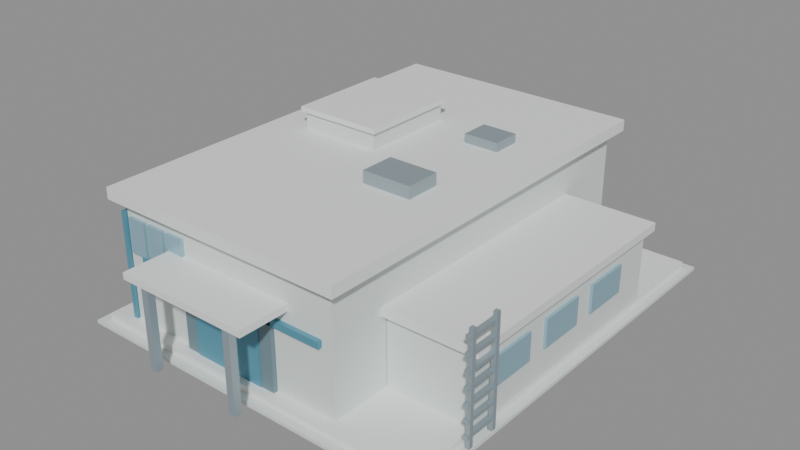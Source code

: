 # Source: pumphouse.blend  (saved by Blender 5.2.45; exported with 4.5.12 LTS)
import bpy
from mathutils import Matrix  # noqa: F401  (used for matrix-valued properties, if any)

bpy.ops.wm.read_factory_settings(use_empty=True)
scene = bpy.context.scene
scene.name = 'Scene'

# ---- materials (node trees are filled in below, after node groups)
mat_ph_trim = bpy.data.materials.new('ph-trim')
mat_ph_wall = bpy.data.materials.new('ph-wall')
mat_ph_roof = bpy.data.materials.new('ph-roof')
mat_ph_glass = bpy.data.materials.new('ph-glass')
mat_ph_steel = bpy.data.materials.new('ph-steel')
mat_ph_door = bpy.data.materials.new('ph-door')
mat_ph_blue = bpy.data.materials.new('ph-blue')

# ---- material node trees
mat_ph_trim.use_nodes = True; mat_ph_trim.node_tree.nodes.clear()
_N = mat_ph_trim.node_tree.nodes; _L = mat_ph_trim.node_tree.links
n0 = _N.new('ShaderNodeBsdfPrincipled'); n0.name = 'Principled BSDF'; n0.location = (-200, 100)
n0.inputs[0].default_value = (0.84, 0.87, 0.85, 1.0)
n0.inputs[1].default_value = 0.04
n0.inputs[2].default_value = 0.62
n0.inputs[10].default_value = 0.005
n1 = _N.new('ShaderNodeOutputMaterial'); n1.name = 'Material Output'; n1.location = (200, 100)
_L.new(n0.outputs[0], n1.inputs[0])
n1.is_active_output = True
mat_ph_wall.use_nodes = True; mat_ph_wall.node_tree.nodes.clear()
_N = mat_ph_wall.node_tree.nodes; _L = mat_ph_wall.node_tree.links
n0 = _N.new('ShaderNodeBsdfPrincipled'); n0.name = 'Principled BSDF'; n0.location = (-200, 100)
n0.inputs[0].default_value = (0.72, 0.78, 0.76, 1.0)
n0.inputs[1].default_value = 0.02
n0.inputs[2].default_value = 0.78
n0.inputs[10].default_value = 0.005
n1 = _N.new('ShaderNodeOutputMaterial'); n1.name = 'Material Output'; n1.location = (200, 100)
_L.new(n0.outputs[0], n1.inputs[0])
n1.is_active_output = True
mat_ph_roof.use_nodes = True; mat_ph_roof.node_tree.nodes.clear()
_N = mat_ph_roof.node_tree.nodes; _L = mat_ph_roof.node_tree.links
n0 = _N.new('ShaderNodeBsdfPrincipled'); n0.name = 'Principled BSDF'; n0.location = (-200, 100)
n0.inputs[0].default_value = (0.55, 0.6, 0.58, 1.0)
n0.inputs[1].default_value = 0.05
n0.inputs[2].default_value = 0.8
n0.inputs[10].default_value = 0.005
n1 = _N.new('ShaderNodeOutputMaterial'); n1.name = 'Material Output'; n1.location = (200, 100)
_L.new(n0.outputs[0], n1.inputs[0])
n1.is_active_output = True
mat_ph_glass.use_nodes = True; mat_ph_glass.node_tree.nodes.clear()
_N = mat_ph_glass.node_tree.nodes; _L = mat_ph_glass.node_tree.links
n0 = _N.new('ShaderNodeBsdfPrincipled'); n0.name = 'Principled BSDF'; n0.location = (-200, 100)
n0.inputs[0].default_value = (0.3, 0.5, 0.6, 1.0)
n0.inputs[1].default_value = 0.2
n0.inputs[2].default_value = 0.3
n0.inputs[10].default_value = 0.005
n1 = _N.new('ShaderNodeOutputMaterial'); n1.name = 'Material Output'; n1.location = (200, 100)
_L.new(n0.outputs[0], n1.inputs[0])
n1.is_active_output = True
mat_ph_steel.use_nodes = True; mat_ph_steel.node_tree.nodes.clear()
_N = mat_ph_steel.node_tree.nodes; _L = mat_ph_steel.node_tree.links
n0 = _N.new('ShaderNodeBsdfPrincipled'); n0.name = 'Principled BSDF'; n0.location = (-200, 100)
n0.inputs[0].default_value = (0.36, 0.44, 0.48, 1.0)
n0.inputs[1].default_value = 0.42
n0.inputs[10].default_value = 0.005
n1 = _N.new('ShaderNodeOutputMaterial'); n1.name = 'Material Output'; n1.location = (200, 100)
_L.new(n0.outputs[0], n1.inputs[0])
n1.is_active_output = True
mat_ph_door.use_nodes = True; mat_ph_door.node_tree.nodes.clear()
_N = mat_ph_door.node_tree.nodes; _L = mat_ph_door.node_tree.links
n0 = _N.new('ShaderNodeBsdfPrincipled'); n0.name = 'Principled BSDF'; n0.location = (-200, 100)
n0.inputs[0].default_value = (0.18, 0.27, 0.31, 1.0)
n0.inputs[1].default_value = 0.16
n0.inputs[2].default_value = 0.62
n0.inputs[10].default_value = 0.005
n1 = _N.new('ShaderNodeOutputMaterial'); n1.name = 'Material Output'; n1.location = (200, 100)
_L.new(n0.outputs[0], n1.inputs[0])
n1.is_active_output = True
mat_ph_blue.use_nodes = True; mat_ph_blue.node_tree.nodes.clear()
_N = mat_ph_blue.node_tree.nodes; _L = mat_ph_blue.node_tree.links
n0 = _N.new('ShaderNodeBsdfPrincipled'); n0.name = 'Principled BSDF'; n0.location = (-200, 100)
n0.inputs[0].default_value = (0.1, 0.32, 0.43, 1.0)
n0.inputs[1].default_value = 0.18
n0.inputs[10].default_value = 0.005
n1 = _N.new('ShaderNodeOutputMaterial'); n1.name = 'Material Output'; n1.location = (200, 100)
_L.new(n0.outputs[0], n1.inputs[0])
n1.is_active_output = True

# ---- meshes
me_cube = bpy.data.meshes.new('Cube')
me_cube.from_pydata([(-2.13, -2.55, 0.0), (-2.13, -2.55, 0.12), (-2.13, 2.55, 0.0), (-2.13, 2.55, 0.12), (2.17, -2.55, 0.0), (2.17, -2.55, 0.12), (2.17, 2.55, 0.0), (2.17, 2.55, 0.12), (-2.24, -2.66, 0.0), (-2.24, -2.66, 0.04), (-2.24, 2.66, 0.0), (-2.24, 2.66, 0.04), (2.28, -2.66, 0.0), (2.28, -2.66, 0.04), (2.28, 2.66, 0.0), (2.28, 2.66, 0.04), (-1.8, -2.4, 0.12), (-1.8, -2.4, 1.64), (-1.8, 2.4, 0.12), (-1.8, 2.4, 1.64), (1.1, -2.4, 0.12), (1.1, -2.4, 1.64), (1.1, 2.4, 0.12), (1.1, 2.4, 1.64), (-1.93, -2.53, 1.57), (-1.93, -2.53, 1.71), (-1.93, 2.53, 1.57), (-1.93, 2.53, 1.71), (1.23, -2.53, 1.57), (1.23, -2.53, 1.71), (1.23, 2.53, 1.57), (1.23, 2.53, 1.71), (-1.83, -2.44, 1.52), (-1.83, -2.44, 1.57), (-1.83, 2.44, 1.52), (-1.83, 2.44, 1.57), (1.13, -2.44, 1.52), (1.13, -2.44, 1.57), (1.13, 2.44, 1.52), (1.13, 2.44, 1.57), (1.11, -1.65, 0.12), (1.11, -1.65, 0.98), (1.11, 1.45, 0.12), (1.11, 1.45, 0.98), (2.17, -1.65, 0.12), (2.17, -1.65, 0.98), (2.17, 1.45, 0.12), (2.17, 1.45, 0.98), (1.03, -1.73, 0.97), (1.03, -1.73, 1.07), (1.03, 1.53, 0.97), (1.03, 1.53, 1.07), (2.25, -1.73, 0.97), (2.25, -1.73, 1.07), (2.25, 1.53, 0.97), (2.25, 1.53, 1.07), (2.165, -1.37, 0.45), (2.165, -1.37, 0.79), (2.165, -0.79, 0.45), (2.165, -0.79, 0.79), (2.205, -1.37, 0.45), (2.205, -1.37, 0.79), (2.205, -0.79, 0.45), (2.205, -0.79, 0.79), (2.165, -0.51, 0.45), (2.165, -0.51, 0.79), (2.165, 0.07, 0.45), (2.165, 0.07, 0.79), (2.205, -0.51, 0.45), (2.205, -0.51, 0.79), (2.205, 0.07, 0.45), (2.205, 0.07, 0.79), (2.165, 0.35, 0.45), (2.165, 0.35, 0.79), (2.165, 0.93, 0.45), (2.165, 0.93, 0.79), (2.205, 0.35, 0.45), (2.205, 0.35, 0.79), (2.205, 0.93, 0.45), (2.205, 0.93, 0.79), (-1.46, -0.05, 1.64), (-1.46, -0.05, 1.94), (-1.46, 1.15, 1.64), (-1.46, 1.15, 1.94), (-0.44, -0.05, 1.64), (-0.44, -0.05, 1.94), (-0.44, 1.15, 1.64), (-0.44, 1.15, 1.94), (-1.5, -0.09, 1.92), (-1.5, -0.09, 1.98), (-1.5, 1.19, 1.92), (-1.5, 1.19, 1.98), (-0.4, -0.09, 1.92), (-0.4, -0.09, 1.98), (-0.4, 1.19, 1.92), (-0.4, 1.19, 1.98), (0.04, -0.77, 1.64), (0.04, -0.77, 1.86), (0.04, -0.33, 1.64), (0.04, -0.33, 1.86), (0.66, -0.77, 1.64), (0.66, -0.77, 1.86), (0.66, -0.33, 1.64), (0.66, -0.33, 1.86), (0.2, 0.77, 1.64), (0.2, 0.77, 1.82), (0.2, 1.13, 1.64), (0.2, 1.13, 1.82), (0.64, 0.77, 1.64), (0.64, 0.77, 1.82), (0.64, 1.13, 1.64), (0.64, 1.13, 1.82), (-1.17, 1.75, 1.64), (-1.17, 1.75, 1.7), (-1.17, 2.09, 1.64), (-1.17, 2.09, 1.7), (0.33, 1.75, 1.64), (0.33, 1.75, 1.7), (0.33, 2.09, 1.64), (0.33, 2.09, 1.7), (-0.93, -2.455, 0.12), (-0.93, -2.455, 1.14), (-0.93, -2.355, 0.12), (-0.93, -2.355, 1.14), (0.33, -2.455, 0.12), (0.33, -2.455, 1.14), (0.33, -2.355, 0.12), (0.33, -2.355, 1.14), (-0.76, -2.465, 0.12), (-0.76, -2.465, 0.98), (-0.76, -2.405, 0.12), (-0.76, -2.405, 0.98), (0.16, -2.465, 0.12), (0.16, -2.465, 0.98), (0.16, -2.405, 0.12), (0.16, -2.405, 0.98), (-1.13, -3.01, 1.12), (-1.13, -3.01, 1.2), (-1.13, -2.39, 1.12), (-1.13, -2.39, 1.2), (0.53, -3.01, 1.12), (0.53, -3.01, 1.2), (0.53, -2.39, 1.12), (0.53, -2.39, 1.2), (-0.925, -2.965, 0.12), (-0.925, -2.965, 1.14), (-0.925, -2.875, 0.12), (-0.925, -2.875, 1.14), (-0.835, -2.965, 0.12), (-0.835, -2.965, 1.14), (-0.835, -2.875, 0.12), (-0.835, -2.875, 1.14), (0.235, -2.965, 0.12), (0.235, -2.965, 1.14), (0.235, -2.875, 0.12), (0.235, -2.875, 1.14), (0.325, -2.965, 0.12), (0.325, -2.965, 1.14), (0.325, -2.875, 0.12), (0.325, -2.875, 1.14), (-1.74, -2.44, 0.97), (-1.74, -2.44, 1.39), (-1.74, -2.4, 0.97), (-1.74, -2.4, 1.39), (-1.5, -2.44, 0.97), (-1.5, -2.44, 1.39), (-1.5, -2.4, 0.97), (-1.5, -2.4, 1.39), (-1.45, -2.44, 0.97), (-1.45, -2.44, 1.39), (-1.45, -2.4, 0.97), (-1.45, -2.4, 1.39), (-1.21, -2.44, 0.97), (-1.21, -2.44, 1.39), (-1.21, -2.4, 0.97), (-1.21, -2.4, 1.39), (-1.16, -2.44, 0.97), (-1.16, -2.44, 1.39), (-1.16, -2.4, 0.97), (-1.16, -2.4, 1.39), (-0.92, -2.44, 0.97), (-0.92, -2.44, 1.39), (-0.92, -2.4, 0.97), (-0.92, -2.4, 1.39), (-1.56, -2.455, 0.9), (-1.56, -2.455, 0.98), (-1.56, -2.395, 0.9), (-1.56, -2.395, 0.98), (0.96, -2.455, 0.9), (0.96, -2.455, 0.98), (0.96, -2.395, 0.9), (0.96, -2.395, 0.98), (-1.84, -1.9, 0.94), (-1.84, -1.9, 1.34), (-1.84, -1.34, 0.94), (-1.84, -1.34, 1.34), (-1.8, -1.9, 0.94), (-1.8, -1.9, 1.34), (-1.8, -1.34, 0.94), (-1.8, -1.34, 1.34), (-1.84, -0.85, 0.94), (-1.84, -0.85, 1.34), (-1.84, -0.29, 0.94), (-1.84, -0.29, 1.34), (-1.8, -0.85, 0.94), (-1.8, -0.85, 1.34), (-1.8, -0.29, 0.94), (-1.8, -0.29, 1.34), (-1.84, 0.2, 0.94), (-1.84, 0.2, 1.34), (-1.84, 0.76, 0.94), (-1.84, 0.76, 1.34), (-1.8, 0.2, 0.94), (-1.8, 0.2, 1.34), (-1.8, 0.76, 0.94), (-1.8, 0.76, 1.34), (-1.84, 1.25, 0.94), (-1.84, 1.25, 1.34), (-1.84, 1.81, 0.94), (-1.84, 1.81, 1.34), (-1.8, 1.25, 0.94), (-1.8, 1.25, 1.34), (-1.8, 1.81, 0.94), (-1.8, 1.81, 1.34), (-1.87, -2.43, 0.12), (-1.87, -2.43, 1.42), (-1.87, -2.13, 0.12), (-1.87, -2.13, 1.42), (-1.81, -2.43, 0.12), (-1.81, -2.43, 1.42), (-1.81, -2.13, 0.12), (-1.81, -2.13, 1.42), (2.25, -1.94, 0.22), (2.25, -1.94, 0.26), (2.25, -1.5, 0.22), (2.25, -1.5, 0.26), (2.31, -1.94, 0.22), (2.31, -1.94, 0.26), (2.31, -1.5, 0.22), (2.31, -1.5, 0.26), (2.25, -1.94, 0.4), (2.25, -1.94, 0.44), (2.25, -1.5, 0.4), (2.25, -1.5, 0.44), (2.31, -1.94, 0.4), (2.31, -1.94, 0.44), (2.31, -1.5, 0.4), (2.31, -1.5, 0.44), (2.25, -1.94, 0.58), (2.25, -1.94, 0.62), (2.25, -1.5, 0.58), (2.25, -1.5, 0.62), (2.31, -1.94, 0.58), (2.31, -1.94, 0.62), (2.31, -1.5, 0.58), (2.31, -1.5, 0.62), (2.25, -1.94, 0.76), (2.25, -1.94, 0.8), (2.25, -1.5, 0.76), (2.25, -1.5, 0.8), (2.31, -1.94, 0.76), (2.31, -1.94, 0.8), (2.31, -1.5, 0.76), (2.31, -1.5, 0.8), (2.25, -1.94, 0.94), (2.25, -1.94, 0.98), (2.25, -1.5, 0.94), (2.25, -1.5, 0.98), (2.31, -1.94, 0.94), (2.31, -1.94, 0.98), (2.31, -1.5, 0.94), (2.31, -1.5, 0.98), (2.25, -1.94, 1.12), (2.25, -1.94, 1.16), (2.25, -1.5, 1.12), (2.25, -1.5, 1.16), (2.31, -1.94, 1.12), (2.31, -1.94, 1.16), (2.31, -1.5, 1.12), (2.31, -1.5, 1.16), (2.25, -1.94, 1.3), (2.25, -1.94, 1.34), (2.25, -1.5, 1.3), (2.25, -1.5, 1.34), (2.31, -1.94, 1.3), (2.31, -1.94, 1.34), (2.31, -1.5, 1.3), (2.31, -1.5, 1.34), (2.275, -1.925, 0.12), (2.275, -1.925, 1.42), (2.275, -1.875, 0.12), (2.275, -1.875, 1.42), (2.325, -1.925, 0.12), (2.325, -1.925, 1.42), (2.325, -1.875, 0.12), (2.325, -1.875, 1.42), (2.275, -1.565, 0.12), (2.275, -1.565, 1.42), (2.275, -1.515, 0.12), (2.275, -1.515, 1.42), (2.325, -1.565, 0.12), (2.325, -1.565, 1.42), (2.325, -1.515, 0.12), (2.325, -1.515, 1.42), (-1.82, -2.42, 1.55), (-1.82, -2.42, 1.6), (-1.82, 2.42, 1.55), (-1.82, 2.42, 1.6), (1.12, -2.42, 1.55), (1.12, -2.42, 1.6), (1.12, 2.42, 1.55), (1.12, 2.42, 1.6)], [], [(0, 1, 3, 2), (2, 3, 7, 6), (6, 7, 5, 4), (4, 5, 1, 0), (2, 6, 4, 0), (7, 3, 1, 5), (8, 9, 11, 10), (10, 11, 15, 14), (14, 15, 13, 12), (12, 13, 9, 8), (10, 14, 12, 8), (15, 11, 9, 13), (16, 17, 19, 18), (18, 19, 23, 22), (22, 23, 21, 20), (20, 21, 17, 16), (18, 22, 20, 16), (23, 19, 17, 21), (24, 25, 27, 26), (26, 27, 31, 30), (30, 31, 29, 28), (28, 29, 25, 24), (26, 30, 28, 24), (31, 27, 25, 29), (32, 33, 35, 34), (34, 35, 39, 38), (38, 39, 37, 36), (36, 37, 33, 32), (34, 38, 36, 32), (39, 35, 33, 37), (40, 41, 43, 42), (42, 43, 47, 46), (46, 47, 45, 44), (44, 45, 41, 40), (42, 46, 44, 40), (47, 43, 41, 45), (48, 49, 51, 50), (50, 51, 55, 54), (54, 55, 53, 52), (52, 53, 49, 48), (50, 54, 52, 48), (55, 51, 49, 53), (56, 57, 59, 58), (58, 59, 63, 62), (62, 63, 61, 60), (60, 61, 57, 56), (58, 62, 60, 56), (63, 59, 57, 61), (64, 65, 67, 66), (66, 67, 71, 70), (70, 71, 69, 68), (68, 69, 65, 64), (66, 70, 68, 64), (71, 67, 65, 69), (72, 73, 75, 74), (74, 75, 79, 78), (78, 79, 77, 76), (76, 77, 73, 72), (74, 78, 76, 72), (79, 75, 73, 77), (80, 81, 83, 82), (82, 83, 87, 86), (86, 87, 85, 84), (84, 85, 81, 80), (82, 86, 84, 80), (87, 83, 81, 85), (88, 89, 91, 90), (90, 91, 95, 94), (94, 95, 93, 92), (92, 93, 89, 88), (90, 94, 92, 88), (95, 91, 89, 93), (96, 97, 99, 98), (98, 99, 103, 102), (102, 103, 101, 100), (100, 101, 97, 96), (98, 102, 100, 96), (103, 99, 97, 101), (104, 105, 107, 106), (106, 107, 111, 110), (110, 111, 109, 108), (108, 109, 105, 104), (106, 110, 108, 104), (111, 107, 105, 109), (112, 113, 115, 114), (114, 115, 119, 118), (118, 119, 117, 116), (116, 117, 113, 112), (114, 118, 116, 112), (119, 115, 113, 117), (120, 121, 123, 122), (122, 123, 127, 126), (126, 127, 125, 124), (124, 125, 121, 120), (122, 126, 124, 120), (127, 123, 121, 125), (128, 129, 131, 130), (130, 131, 135, 134), (134, 135, 133, 132), (132, 133, 129, 128), (130, 134, 132, 128), (135, 131, 129, 133), (136, 137, 139, 138), (138, 139, 143, 142), (142, 143, 141, 140), (140, 141, 137, 136), (138, 142, 140, 136), (143, 139, 137, 141), (144, 145, 147, 146), (146, 147, 151, 150), (150, 151, 149, 148), (148, 149, 145, 144), (146, 150, 148, 144), (151, 147, 145, 149), (152, 153, 155, 154), (154, 155, 159, 158), (158, 159, 157, 156), (156, 157, 153, 152), (154, 158, 156, 152), (159, 155, 153, 157), (160, 161, 163, 162), (162, 163, 167, 166), (166, 167, 165, 164), (164, 165, 161, 160), (162, 166, 164, 160), (167, 163, 161, 165), (168, 169, 171, 170), (170, 171, 175, 174), (174, 175, 173, 172), (172, 173, 169, 168), (170, 174, 172, 168), (175, 171, 169, 173), (176, 177, 179, 178), (178, 179, 183, 182), (182, 183, 181, 180), (180, 181, 177, 176), (178, 182, 180, 176), (183, 179, 177, 181), (184, 185, 187, 186), (186, 187, 191, 190), (190, 191, 189, 188), (188, 189, 185, 184), (186, 190, 188, 184), (191, 187, 185, 189), (192, 193, 195, 194), (194, 195, 199, 198), (198, 199, 197, 196), (196, 197, 193, 192), (194, 198, 196, 192), (199, 195, 193, 197), (200, 201, 203, 202), (202, 203, 207, 206), (206, 207, 205, 204), (204, 205, 201, 200), (202, 206, 204, 200), (207, 203, 201, 205), (208, 209, 211, 210), (210, 211, 215, 214), (214, 215, 213, 212), (212, 213, 209, 208), (210, 214, 212, 208), (215, 211, 209, 213), (216, 217, 219, 218), (218, 219, 223, 222), (222, 223, 221, 220), (220, 221, 217, 216), (218, 222, 220, 216), (223, 219, 217, 221), (224, 225, 227, 226), (226, 227, 231, 230), (230, 231, 229, 228), (228, 229, 225, 224), (226, 230, 228, 224), (231, 227, 225, 229), (232, 233, 235, 234), (234, 235, 239, 238), (238, 239, 237, 236), (236, 237, 233, 232), (234, 238, 236, 232), (239, 235, 233, 237), (240, 241, 243, 242), (242, 243, 247, 246), (246, 247, 245, 244), (244, 245, 241, 240), (242, 246, 244, 240), (247, 243, 241, 245), (248, 249, 251, 250), (250, 251, 255, 254), (254, 255, 253, 252), (252, 253, 249, 248), (250, 254, 252, 248), (255, 251, 249, 253), (256, 257, 259, 258), (258, 259, 263, 262), (262, 263, 261, 260), (260, 261, 257, 256), (258, 262, 260, 256), (263, 259, 257, 261), (264, 265, 267, 266), (266, 267, 271, 270), (270, 271, 269, 268), (268, 269, 265, 264), (266, 270, 268, 264), (271, 267, 265, 269), (272, 273, 275, 274), (274, 275, 279, 278), (278, 279, 277, 276), (276, 277, 273, 272), (274, 278, 276, 272), (279, 275, 273, 277), (280, 281, 283, 282), (282, 283, 287, 286), (286, 287, 285, 284), (284, 285, 281, 280), (282, 286, 284, 280), (287, 283, 281, 285), (288, 289, 291, 290), (290, 291, 295, 294), (294, 295, 293, 292), (292, 293, 289, 288), (290, 294, 292, 288), (295, 291, 289, 293), (296, 297, 299, 298), (298, 299, 303, 302), (302, 303, 301, 300), (300, 301, 297, 296), (298, 302, 300, 296), (303, 299, 297, 301), (304, 305, 307, 306), (306, 307, 311, 310), (310, 311, 309, 308), (308, 309, 305, 304), (306, 310, 308, 304), (311, 307, 305, 309)])
me_cube.polygons.foreach_set('material_index', [0, 0, 0, 0, 0, 0, 1, 1, 1, 1, 1, 1, 1, 1, 1, 1, 1, 1, 0, 0, 0, 0, 0, 0, 2, 2, 2, 2, 2, 2, 1, 1, 1, 1, 1, 1, 0, 0, 0, 0, 0, 0, 3, 3, 3, 3, 3, 3, 3, 3, 3, 3, 3, 3, 3, 3, 3, 3, 3, 3, 1, 1, 1, 1, 1, 1, 0, 0, 0, 0, 0, 0, 4, 4, 4, 4, 4, 4, 4, 4, 4, 4, 4, 4, 3, 3, 3, 3, 3, 3, 5, 5, 5, 5, 5, 5, 6, 6, 6, 6, 6, 6, 0, 0, 0, 0, 0, 0, 4, 4, 4, 4, 4, 4, 4, 4, 4, 4, 4, 4, 3, 3, 3, 3, 3, 3, 3, 3, 3, 3, 3, 3, 3, 3, 3, 3, 3, 3, 6, 6, 6, 6, 6, 6, 3, 3, 3, 3, 3, 3, 3, 3, 3, 3, 3, 3, 3, 3, 3, 3, 3, 3, 3, 3, 3, 3, 3, 3, 6, 6, 6, 6, 6, 6, 4, 4, 4, 4, 4, 4, 4, 4, 4, 4, 4, 4, 4, 4, 4, 4, 4, 4, 4, 4, 4, 4, 4, 4, 4, 4, 4, 4, 4, 4, 4, 4, 4, 4, 4, 4, 4, 4, 4, 4, 4, 4, 4, 4, 4, 4, 4, 4, 4, 4, 4, 4, 4, 4, 2, 2, 2, 2, 2, 2])
_uv = me_cube.uv_layers.new(name='UVMap')
_uv.uv.foreach_set('vector', [0.375, 0.0, 0.625, 0.0, 0.625, 0.25, 0.375, 0.25, 0.375, 0.25, 0.625, 0.25, 0.625, 0.5, 0.375, 0.5, 0.375, 0.5, 0.625, 0.5, 0.625, 0.75, 0.375, 0.75, 0.375, 0.75, 0.625, 0.75, 0.625, 1.0, 0.375, 1.0, 0.125, 0.5, 0.375, 0.5, 0.375, 0.75, 0.125, 0.75, 0.625, 0.5, 0.875, 0.5, 0.875, 0.75, 0.625, 0.75, 0.375, 0.0, 0.625, 0.0, 0.625, 0.25, 0.375, 0.25, 0.375, 0.25, 0.625, 0.25, 0.625, 0.5, 0.375, 0.5, 0.375, 0.5, 0.625, 0.5, 0.625, 0.75, 0.375, 0.75, 0.375, 0.75, 0.625, 0.75, 0.625, 1.0, 0.375, 1.0, 0.125, 0.5, 0.375, 0.5, 0.375, 0.75, 0.125, 0.75, 0.625, 0.5, 0.875, 0.5, 0.875, 0.75, 0.625, 0.75, 0.375, 0.0, 0.625, 0.0, 0.625, 0.25, 0.375, 0.25, 0.375, 0.25, 0.625, 0.25, 0.625, 0.5, 0.375, 0.5, 0.375, 0.5, 0.625, 0.5, 0.625, 0.75, 0.375, 0.75, 0.375, 0.75, 0.625, 0.75, 0.625, 1.0, 0.375, 1.0, 0.125, 0.5, 0.375, 0.5, 0.375, 0.75, 0.125, 0.75, 0.625, 0.5, 0.875, 0.5, 0.875, 0.75, 0.625, 0.75, 0.375, 0.0, 0.625, 0.0, 0.625, 0.25, 0.375, 0.25, 0.375, 0.25, 0.625, 0.25, 0.625, 0.5, 0.375, 0.5, 0.375, 0.5, 0.625, 0.5, 0.625, 0.75, 0.375, 0.75, 0.375, 0.75, 0.625, 0.75, 0.625, 1.0, 0.375, 1.0, 0.125, 0.5, 0.375, 0.5, 0.375, 0.75, 0.125, 0.75, 0.625, 0.5, 0.875, 0.5, 0.875, 0.75, 0.625, 0.75, 0.375, 0.0, 0.625, 0.0, 0.625, 0.25, 0.375, 0.25, 0.375, 0.25, 0.625, 0.25, 0.625, 0.5, 0.375, 0.5, 0.375, 0.5, 0.625, 0.5, 0.625, 0.75, 0.375, 0.75, 0.375, 0.75, 0.625, 0.75, 0.625, 1.0, 0.375, 1.0, 0.125, 0.5, 0.375, 0.5, 0.375, 0.75, 0.125, 0.75, 0.625, 0.5, 0.875, 0.5, 0.875, 0.75, 0.625, 0.75, 0.375, 0.0, 0.625, 0.0, 0.625, 0.25, 0.375, 0.25, 0.375, 0.25, 0.625, 0.25, 0.625, 0.5, 0.375, 0.5, 0.375, 0.5, 0.625, 0.5, 0.625, 0.75, 0.375, 0.75, 0.375, 0.75, 0.625, 0.75, 0.625, 1.0, 0.375, 1.0, 0.125, 0.5, 0.375, 0.5, 0.375, 0.75, 0.125, 0.75, 0.625, 0.5, 0.875, 0.5, 0.875, 0.75, 0.625, 0.75, 0.375, 0.0, 0.625, 0.0, 0.625, 0.25, 0.375, 0.25, 0.375, 0.25, 0.625, 0.25, 0.625, 0.5, 0.375, 0.5, 0.375, 0.5, 0.625, 0.5, 0.625, 0.75, 0.375, 0.75, 0.375, 0.75, 0.625, 0.75, 0.625, 1.0, 0.375, 1.0, 0.125, 0.5, 0.375, 0.5, 0.375, 0.75, 0.125, 0.75, 0.625, 0.5, 0.875, 0.5, 0.875, 0.75, 0.625, 0.75, 0.375, 0.0, 0.625, 0.0, 0.625, 0.25, 0.375, 0.25, 0.375, 0.25, 0.625, 0.25, 0.625, 0.5, 0.375, 0.5, 0.375, 0.5, 0.625, 0.5, 0.625, 0.75, 0.375, 0.75, 0.375, 0.75, 0.625, 0.75, 0.625, 1.0, 0.375, 1.0, 0.125, 0.5, 0.375, 0.5, 0.375, 0.75, 0.125, 0.75, 0.625, 0.5, 0.875, 0.5, 0.875, 0.75, 0.625, 0.75, 0.375, 0.0, 0.625, 0.0, 0.625, 0.25, 0.375, 0.25, 0.375, 0.25, 0.625, 0.25, 0.625, 0.5, 0.375, 0.5, 0.375, 0.5, 0.625, 0.5, 0.625, 0.75, 0.375, 0.75, 0.375, 0.75, 0.625, 0.75, 0.625, 1.0, 0.375, 1.0, 0.125, 0.5, 0.375, 0.5, 0.375, 0.75, 0.125, 0.75, 0.625, 0.5, 0.875, 0.5, 0.875, 0.75, 0.625, 0.75, 0.375, 0.0, 0.625, 0.0, 0.625, 0.25, 0.375, 0.25, 0.375, 0.25, 0.625, 0.25, 0.625, 0.5, 0.375, 0.5, 0.375, 0.5, 0.625, 0.5, 0.625, 0.75, 0.375, 0.75, 0.375, 0.75, 0.625, 0.75, 0.625, 1.0, 0.375, 1.0, 0.125, 0.5, 0.375, 0.5, 0.375, 0.75, 0.125, 0.75, 0.625, 0.5, 0.875, 0.5, 0.875, 0.75, 0.625, 0.75, 0.375, 0.0, 0.625, 0.0, 0.625, 0.25, 0.375, 0.25, 0.375, 0.25, 0.625, 0.25, 0.625, 0.5, 0.375, 0.5, 0.375, 0.5, 0.625, 0.5, 0.625, 0.75, 0.375, 0.75, 0.375, 0.75, 0.625, 0.75, 0.625, 1.0, 0.375, 1.0, 0.125, 0.5, 0.375, 0.5, 0.375, 0.75, 0.125, 0.75, 0.625, 0.5, 0.875, 0.5, 0.875, 0.75, 0.625, 0.75, 0.375, 0.0, 0.625, 0.0, 0.625, 0.25, 0.375, 0.25, 0.375, 0.25, 0.625, 0.25, 0.625, 0.5, 0.375, 0.5, 0.375, 0.5, 0.625, 0.5, 0.625, 0.75, 0.375, 0.75, 0.375, 0.75, 0.625, 0.75, 0.625, 1.0, 0.375, 1.0, 0.125, 0.5, 0.375, 0.5, 0.375, 0.75, 0.125, 0.75, 0.625, 0.5, 0.875, 0.5, 0.875, 0.75, 0.625, 0.75, 0.375, 0.0, 0.625, 0.0, 0.625, 0.25, 0.375, 0.25, 0.375, 0.25, 0.625, 0.25, 0.625, 0.5, 0.375, 0.5, 0.375, 0.5, 0.625, 0.5, 0.625, 0.75, 0.375, 0.75, 0.375, 0.75, 0.625, 0.75, 0.625, 1.0, 0.375, 1.0, 0.125, 0.5, 0.375, 0.5, 0.375, 0.75, 0.125, 0.75, 0.625, 0.5, 0.875, 0.5, 0.875, 0.75, 0.625, 0.75, 0.375, 0.0, 0.625, 0.0, 0.625, 0.25, 0.375, 0.25, 0.375, 0.25, 0.625, 0.25, 0.625, 0.5, 0.375, 0.5, 0.375, 0.5, 0.625, 0.5, 0.625, 0.75, 0.375, 0.75, 0.375, 0.75, 0.625, 0.75, 0.625, 1.0, 0.375, 1.0, 0.125, 0.5, 0.375, 0.5, 0.375, 0.75, 0.125, 0.75, 0.625, 0.5, 0.875, 0.5, 0.875, 0.75, 0.625, 0.75, 0.375, 0.0, 0.625, 0.0, 0.625, 0.25, 0.375, 0.25, 0.375, 0.25, 0.625, 0.25, 0.625, 0.5, 0.375, 0.5, 0.375, 0.5, 0.625, 0.5, 0.625, 0.75, 0.375, 0.75, 0.375, 0.75, 0.625, 0.75, 0.625, 1.0, 0.375, 1.0, 0.125, 0.5, 0.375, 0.5, 0.375, 0.75, 0.125, 0.75, 0.625, 0.5, 0.875, 0.5, 0.875, 0.75, 0.625, 0.75, 0.375, 0.0, 0.625, 0.0, 0.625, 0.25, 0.375, 0.25, 0.375, 0.25, 0.625, 0.25, 0.625, 0.5, 0.375, 0.5, 0.375, 0.5, 0.625, 0.5, 0.625, 0.75, 0.375, 0.75, 0.375, 0.75, 0.625, 0.75, 0.625, 1.0, 0.375, 1.0, 0.125, 0.5, 0.375, 0.5, 0.375, 0.75, 0.125, 0.75, 0.625, 0.5, 0.875, 0.5, 0.875, 0.75, 0.625, 0.75, 0.375, 0.0, 0.625, 0.0, 0.625, 0.25, 0.375, 0.25, 0.375, 0.25, 0.625, 0.25, 0.625, 0.5, 0.375, 0.5, 0.375, 0.5, 0.625, 0.5, 0.625, 0.75, 0.375, 0.75, 0.375, 0.75, 0.625, 0.75, 0.625, 1.0, 0.375, 1.0, 0.125, 0.5, 0.375, 0.5, 0.375, 0.75, 0.125, 0.75, 0.625, 0.5, 0.875, 0.5, 0.875, 0.75, 0.625, 0.75, 0.375, 0.0, 0.625, 0.0, 0.625, 0.25, 0.375, 0.25, 0.375, 0.25, 0.625, 0.25, 0.625, 0.5, 0.375, 0.5, 0.375, 0.5, 0.625, 0.5, 0.625, 0.75, 0.375, 0.75, 0.375, 0.75, 0.625, 0.75, 0.625, 1.0, 0.375, 1.0, 0.125, 0.5, 0.375, 0.5, 0.375, 0.75, 0.125, 0.75, 0.625, 0.5, 0.875, 0.5, 0.875, 0.75, 0.625, 0.75, 0.375, 0.0, 0.625, 0.0, 0.625, 0.25, 0.375, 0.25, 0.375, 0.25, 0.625, 0.25, 0.625, 0.5, 0.375, 0.5, 0.375, 0.5, 0.625, 0.5, 0.625, 0.75, 0.375, 0.75, 0.375, 0.75, 0.625, 0.75, 0.625, 1.0, 0.375, 1.0, 0.125, 0.5, 0.375, 0.5, 0.375, 0.75, 0.125, 0.75, 0.625, 0.5, 0.875, 0.5, 0.875, 0.75, 0.625, 0.75, 0.375, 0.0, 0.625, 0.0, 0.625, 0.25, 0.375, 0.25, 0.375, 0.25, 0.625, 0.25, 0.625, 0.5, 0.375, 0.5, 0.375, 0.5, 0.625, 0.5, 0.625, 0.75, 0.375, 0.75, 0.375, 0.75, 0.625, 0.75, 0.625, 1.0, 0.375, 1.0, 0.125, 0.5, 0.375, 0.5, 0.375, 0.75, 0.125, 0.75, 0.625, 0.5, 0.875, 0.5, 0.875, 0.75, 0.625, 0.75, 0.375, 0.0, 0.625, 0.0, 0.625, 0.25, 0.375, 0.25, 0.375, 0.25, 0.625, 0.25, 0.625, 0.5, 0.375, 0.5, 0.375, 0.5, 0.625, 0.5, 0.625, 0.75, 0.375, 0.75, 0.375, 0.75, 0.625, 0.75, 0.625, 1.0, 0.375, 1.0, 0.125, 0.5, 0.375, 0.5, 0.375, 0.75, 0.125, 0.75, 0.625, 0.5, 0.875, 0.5, 0.875, 0.75, 0.625, 0.75, 0.375, 0.0, 0.625, 0.0, 0.625, 0.25, 0.375, 0.25, 0.375, 0.25, 0.625, 0.25, 0.625, 0.5, 0.375, 0.5, 0.375, 0.5, 0.625, 0.5, 0.625, 0.75, 0.375, 0.75, 0.375, 0.75, 0.625, 0.75, 0.625, 1.0, 0.375, 1.0, 0.125, 0.5, 0.375, 0.5, 0.375, 0.75, 0.125, 0.75, 0.625, 0.5, 0.875, 0.5, 0.875, 0.75, 0.625, 0.75, 0.375, 0.0, 0.625, 0.0, 0.625, 0.25, 0.375, 0.25, 0.375, 0.25, 0.625, 0.25, 0.625, 0.5, 0.375, 0.5, 0.375, 0.5, 0.625, 0.5, 0.625, 0.75, 0.375, 0.75, 0.375, 0.75, 0.625, 0.75, 0.625, 1.0, 0.375, 1.0, 0.125, 0.5, 0.375, 0.5, 0.375, 0.75, 0.125, 0.75, 0.625, 0.5, 0.875, 0.5, 0.875, 0.75, 0.625, 0.75, 0.375, 0.0, 0.625, 0.0, 0.625, 0.25, 0.375, 0.25, 0.375, 0.25, 0.625, 0.25, 0.625, 0.5, 0.375, 0.5, 0.375, 0.5, 0.625, 0.5, 0.625, 0.75, 0.375, 0.75, 0.375, 0.75, 0.625, 0.75, 0.625, 1.0, 0.375, 1.0, 0.125, 0.5, 0.375, 0.5, 0.375, 0.75, 0.125, 0.75, 0.625, 0.5, 0.875, 0.5, 0.875, 0.75, 0.625, 0.75, 0.375, 0.0, 0.625, 0.0, 0.625, 0.25, 0.375, 0.25, 0.375, 0.25, 0.625, 0.25, 0.625, 0.5, 0.375, 0.5, 0.375, 0.5, 0.625, 0.5, 0.625, 0.75, 0.375, 0.75, 0.375, 0.75, 0.625, 0.75, 0.625, 1.0, 0.375, 1.0, 0.125, 0.5, 0.375, 0.5, 0.375, 0.75, 0.125, 0.75, 0.625, 0.5, 0.875, 0.5, 0.875, 0.75, 0.625, 0.75, 0.375, 0.0, 0.625, 0.0, 0.625, 0.25, 0.375, 0.25, 0.375, 0.25, 0.625, 0.25, 0.625, 0.5, 0.375, 0.5, 0.375, 0.5, 0.625, 0.5, 0.625, 0.75, 0.375, 0.75, 0.375, 0.75, 0.625, 0.75, 0.625, 1.0, 0.375, 1.0, 0.125, 0.5, 0.375, 0.5, 0.375, 0.75, 0.125, 0.75, 0.625, 0.5, 0.875, 0.5, 0.875, 0.75, 0.625, 0.75, 0.375, 0.0, 0.625, 0.0, 0.625, 0.25, 0.375, 0.25, 0.375, 0.25, 0.625, 0.25, 0.625, 0.5, 0.375, 0.5, 0.375, 0.5, 0.625, 0.5, 0.625, 0.75, 0.375, 0.75, 0.375, 0.75, 0.625, 0.75, 0.625, 1.0, 0.375, 1.0, 0.125, 0.5, 0.375, 0.5, 0.375, 0.75, 0.125, 0.75, 0.625, 0.5, 0.875, 0.5, 0.875, 0.75, 0.625, 0.75, 0.375, 0.0, 0.625, 0.0, 0.625, 0.25, 0.375, 0.25, 0.375, 0.25, 0.625, 0.25, 0.625, 0.5, 0.375, 0.5, 0.375, 0.5, 0.625, 0.5, 0.625, 0.75, 0.375, 0.75, 0.375, 0.75, 0.625, 0.75, 0.625, 1.0, 0.375, 1.0, 0.125, 0.5, 0.375, 0.5, 0.375, 0.75, 0.125, 0.75, 0.625, 0.5, 0.875, 0.5, 0.875, 0.75, 0.625, 0.75, 0.375, 0.0, 0.625, 0.0, 0.625, 0.25, 0.375, 0.25, 0.375, 0.25, 0.625, 0.25, 0.625, 0.5, 0.375, 0.5, 0.375, 0.5, 0.625, 0.5, 0.625, 0.75, 0.375, 0.75, 0.375, 0.75, 0.625, 0.75, 0.625, 1.0, 0.375, 1.0, 0.125, 0.5, 0.375, 0.5, 0.375, 0.75, 0.125, 0.75, 0.625, 0.5, 0.875, 0.5, 0.875, 0.75, 0.625, 0.75, 0.375, 0.0, 0.625, 0.0, 0.625, 0.25, 0.375, 0.25, 0.375, 0.25, 0.625, 0.25, 0.625, 0.5, 0.375, 0.5, 0.375, 0.5, 0.625, 0.5, 0.625, 0.75, 0.375, 0.75, 0.375, 0.75, 0.625, 0.75, 0.625, 1.0, 0.375, 1.0, 0.125, 0.5, 0.375, 0.5, 0.375, 0.75, 0.125, 0.75, 0.625, 0.5, 0.875, 0.5, 0.875, 0.75, 0.625, 0.75, 0.375, 0.0, 0.625, 0.0, 0.625, 0.25, 0.375, 0.25, 0.375, 0.25, 0.625, 0.25, 0.625, 0.5, 0.375, 0.5, 0.375, 0.5, 0.625, 0.5, 0.625, 0.75, 0.375, 0.75, 0.375, 0.75, 0.625, 0.75, 0.625, 1.0, 0.375, 1.0, 0.125, 0.5, 0.375, 0.5, 0.375, 0.75, 0.125, 0.75, 0.625, 0.5, 0.875, 0.5, 0.875, 0.75, 0.625, 0.75, 0.375, 0.0, 0.625, 0.0, 0.625, 0.25, 0.375, 0.25, 0.375, 0.25, 0.625, 0.25, 0.625, 0.5, 0.375, 0.5, 0.375, 0.5, 0.625, 0.5, 0.625, 0.75, 0.375, 0.75, 0.375, 0.75, 0.625, 0.75, 0.625, 1.0, 0.375, 1.0, 0.125, 0.5, 0.375, 0.5, 0.375, 0.75, 0.125, 0.75, 0.625, 0.5, 0.875, 0.5, 0.875, 0.75, 0.625, 0.75, 0.375, 0.0, 0.625, 0.0, 0.625, 0.25, 0.375, 0.25, 0.375, 0.25, 0.625, 0.25, 0.625, 0.5, 0.375, 0.5, 0.375, 0.5, 0.625, 0.5, 0.625, 0.75, 0.375, 0.75, 0.375, 0.75, 0.625, 0.75, 0.625, 1.0, 0.375, 1.0, 0.125, 0.5, 0.375, 0.5, 0.375, 0.75, 0.125, 0.75, 0.625, 0.5, 0.875, 0.5, 0.875, 0.75, 0.625, 0.75, 0.375, 0.0, 0.625, 0.0, 0.625, 0.25, 0.375, 0.25, 0.375, 0.25, 0.625, 0.25, 0.625, 0.5, 0.375, 0.5, 0.375, 0.5, 0.625, 0.5, 0.625, 0.75, 0.375, 0.75, 0.375, 0.75, 0.625, 0.75, 0.625, 1.0, 0.375, 1.0, 0.125, 0.5, 0.375, 0.5, 0.375, 0.75, 0.125, 0.75, 0.625, 0.5, 0.875, 0.5, 0.875, 0.75, 0.625, 0.75, 0.375, 0.0, 0.625, 0.0, 0.625, 0.25, 0.375, 0.25, 0.375, 0.25, 0.625, 0.25, 0.625, 0.5, 0.375, 0.5, 0.375, 0.5, 0.625, 0.5, 0.625, 0.75, 0.375, 0.75, 0.375, 0.75, 0.625, 0.75, 0.625, 1.0, 0.375, 1.0, 0.125, 0.5, 0.375, 0.5, 0.375, 0.75, 0.125, 0.75, 0.625, 0.5, 0.875, 0.5, 0.875, 0.75, 0.625, 0.75, 0.375, 0.0, 0.625, 0.0, 0.625, 0.25, 0.375, 0.25, 0.375, 0.25, 0.625, 0.25, 0.625, 0.5, 0.375, 0.5, 0.375, 0.5, 0.625, 0.5, 0.625, 0.75, 0.375, 0.75, 0.375, 0.75, 0.625, 0.75, 0.625, 1.0, 0.375, 1.0, 0.125, 0.5, 0.375, 0.5, 0.375, 0.75, 0.125, 0.75, 0.625, 0.5, 0.875, 0.5, 0.875, 0.75, 0.625, 0.75, 0.375, 0.0, 0.625, 0.0, 0.625, 0.25, 0.375, 0.25, 0.375, 0.25, 0.625, 0.25, 0.625, 0.5, 0.375, 0.5, 0.375, 0.5, 0.625, 0.5, 0.625, 0.75, 0.375, 0.75, 0.375, 0.75, 0.625, 0.75, 0.625, 1.0, 0.375, 1.0, 0.125, 0.5, 0.375, 0.5, 0.375, 0.75, 0.125, 0.75, 0.625, 0.5, 0.875, 0.5, 0.875, 0.75, 0.625, 0.75, 0.375, 0.0, 0.625, 0.0, 0.625, 0.25, 0.375, 0.25, 0.375, 0.25, 0.625, 0.25, 0.625, 0.5, 0.375, 0.5, 0.375, 0.5, 0.625, 0.5, 0.625, 0.75, 0.375, 0.75, 0.375, 0.75, 0.625, 0.75, 0.625, 1.0, 0.375, 1.0, 0.125, 0.5, 0.375, 0.5, 0.375, 0.75, 0.125, 0.75, 0.625, 0.5, 0.875, 0.5, 0.875, 0.75, 0.625, 0.75, 0.375, 0.0, 0.625, 0.0, 0.625, 0.25, 0.375, 0.25, 0.375, 0.25, 0.625, 0.25, 0.625, 0.5, 0.375, 0.5, 0.375, 0.5, 0.625, 0.5, 0.625, 0.75, 0.375, 0.75, 0.375, 0.75, 0.625, 0.75, 0.625, 1.0, 0.375, 1.0, 0.125, 0.5, 0.375, 0.5, 0.375, 0.75, 0.125, 0.75, 0.625, 0.5, 0.875, 0.5, 0.875, 0.75, 0.625, 0.75])
me_cube.materials.append(mat_ph_trim)
me_cube.materials.append(mat_ph_wall)
me_cube.materials.append(mat_ph_roof)
me_cube.materials.append(mat_ph_glass)
me_cube.materials.append(mat_ph_steel)
me_cube.materials.append(mat_ph_door)
me_cube.materials.append(mat_ph_blue)
me_cube.update()

# ---- objects
ob_pumphouse = bpy.data.objects.new('PumpHouse', me_cube)

# ---- transforms, parenting, visibility, modifiers, constraints
ob_pumphouse.location = (0.0, 0.0, 0.0)

# ---- collection membership
scene.collection.objects.link(ob_pumphouse)

# ---- scene / render settings (as saved in the file)
scene.frame_start = 1; scene.frame_end = 250; scene.frame_set(1)
scene.render.engine = 'BLENDER_EEVEE_NEXT'
scene.render.bake_bias = 0.0
scene.render.bake_samples = 0
scene.render.compositor_device = 'GPU'
scene.eevee.use_volume_custom_range = False
scene.eevee.fast_gi_thickness_near = 0.1
scene.eevee.fast_gi_thickness_far = 0.0
scene.eevee.ray_tracing_options.screen_trace_thickness = 0.1
bpy.context.view_layer.update()

# ---- added for rendering (the .blend has no active camera and no usable light): camera, sun + grey world if the file has none
cam_auto = bpy.data.cameras.new('AutoCamera')
cam_auto.lens = 50.0
cam_auto.sensor_width = 36.0
cam_auto.clip_end = 1000.0
ob_auto_camera = bpy.data.objects.new('AutoCamera', cam_auto)
scene.collection.objects.link(ob_auto_camera)
ob_auto_camera.location = (7.02219, -8.55062, 6.57375)
ob_auto_camera.rotation_euler = (1.09748, -7.21219e-08, 0.694738)
scene.camera = ob_auto_camera
light_auto_sun = bpy.data.lights.new('AutoSun', 'SUN')
light_auto_sun.energy = 3.0
light_auto_sun.angle = 0.0523599
ob_auto_sun = bpy.data.objects.new('AutoSun', light_auto_sun)
scene.collection.objects.link(ob_auto_sun)
ob_auto_sun.rotation_euler = (0.872665, 0.174533, 0.523599)
if scene.world is None:
    world_auto = bpy.data.worlds.new('AutoWorld')
    world_auto.color = (0.3, 0.3, 0.3)
    scene.world = world_auto
bpy.context.view_layer.update()
